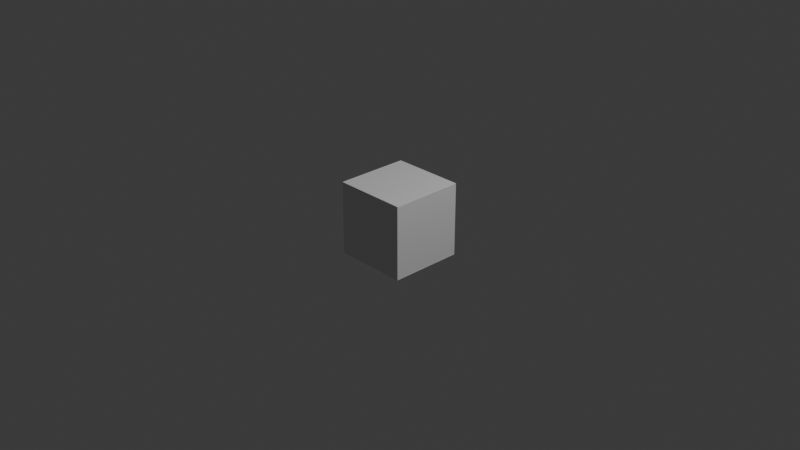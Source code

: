 # Source: BattleSelector.blend  (saved by Blender 5.1.30; exported with 4.5.12 LTS)
import bpy
from mathutils import Matrix  # noqa: F401  (used for matrix-valued properties, if any)

bpy.ops.wm.read_factory_settings(use_empty=True)
scene = bpy.context.scene
scene.name = 'Scene'

# ---- collections
col_collection = bpy.data.collections.new('Collection'); scene.collection.children.link(col_collection)

# ---- materials (node trees are filled in below, after node groups)
mat_material = bpy.data.materials.new('Material')
mat_material.alpha_threshold = 0.0
mat_material.use_backface_culling_lightprobe_volume = False
mat_material.roughness = 0.5
mat_material.line_color = (0.0, 0.0, 0.0, 1.0)

# ---- material node trees
mat_material.use_nodes = True; mat_material.node_tree.nodes.clear()
_N = mat_material.node_tree.nodes; _L = mat_material.node_tree.links
n0 = _N.new('ShaderNodeOutputMaterial'); n0.name = 'Material Output'; n0.location = (200, 100)
n1 = _N.new('ShaderNodeBsdfPrincipled'); n1.name = 'Principled BSDF'; n1.location = (-200, 100)
_L.new(n1.outputs[0], n0.inputs[0])
n0.is_active_output = True

# ---- world
world_world = bpy.data.worlds.new('World'); scene.world = world_world
world_world.use_nodes = True; world_world.node_tree.nodes.clear()
_N = world_world.node_tree.nodes; _L = world_world.node_tree.links
n0 = _N.new('ShaderNodeOutputWorld'); n0.name = 'World Output'; n0.location = (200, 100)
n1 = _N.new('ShaderNodeBackground'); n1.name = 'Background'; n1.location = (-200, 100)
n1.inputs[0].default_value = (0.05088, 0.05088, 0.05088, 1.0)
_L.new(n1.outputs[0], n0.inputs[0])
n0.is_active_output = True
world_world.color = (0.05088, 0.05088, 0.05088)
world_world.sun_shadow_jitter_overblur = 0.0

# ---- cameras
cam_camera = bpy.data.cameras.new('Camera')
cam_camera.clip_end = 100.0
cam_camera.ortho_scale = 7.314

# ---- lights
light_light = bpy.data.lights.new('Light', 'POINT')
light_light.energy = 1000.0
light_light.shadow_soft_size = 0.1

# ---- meshes
me_cube = bpy.data.meshes.new('Cube')
me_cube.from_pydata([(1.0, 1.0, 1.0), (1.0, 1.0, -1.0), (1.0, -1.0, 1.0), (1.0, -1.0, -1.0), (-1.0, 1.0, 1.0), (-1.0, 1.0, -1.0), (-1.0, -1.0, 1.0), (-1.0, -1.0, -1.0)], [], [(0, 4, 6, 2), (3, 2, 6, 7), (7, 6, 4, 5), (5, 1, 3, 7), (1, 0, 2, 3), (5, 4, 0, 1)])
_uv = me_cube.uv_layers.new(name='UVMap')
_uv.uv.foreach_set('vector', [0.625, 0.5, 0.875, 0.5, 0.875, 0.75, 0.625, 0.75, 0.375, 0.75, 0.625, 0.75, 0.625, 1.0, 0.375, 1.0, 0.375, 0.0, 0.625, 0.0, 0.625, 0.25, 0.375, 0.25, 0.125, 0.5, 0.375, 0.5, 0.375, 0.75, 0.125, 0.75, 0.375, 0.5, 0.625, 0.5, 0.625, 0.75, 0.375, 0.75, 0.375, 0.25, 0.625, 0.25, 0.625, 0.5, 0.375, 0.5])
me_cube.materials.append(mat_material)
me_cube.use_mirror_vertex_groups = False
me_cube.update()
me_cube_001 = bpy.data.meshes.new('Cube.001')
me_cube_001.from_pydata([(0.9408, 0.9758, 0.9758), (0.9758, 0.9758, 0.9408), (0.9758, 0.9408, 0.9758), (0.996, 0.996, 1.014), (1.014, 0.996, 0.996), (0.996, 1.014, 0.996), (0.9758, 0.9408, -0.9758), (0.9758, 0.9758, -0.9408), (0.9408, 0.9758, -0.9758), (0.996, 1.014, -0.996), (1.014, 0.996, -0.996), (0.996, 0.996, -1.014), (0.9758, -0.9408, 0.9758), (0.9758, -0.9758, 0.9408), (0.9408, -0.9758, 0.9758), (0.996, -1.014, 0.996), (1.014, -0.996, 0.996), (0.996, -0.996, 1.014), (0.9758, -0.9758, -0.9408), (0.9758, -0.9408, -0.9758), (0.9408, -0.9758, -0.9758), (0.996, -1.014, -0.996), (0.996, -0.996, -1.014), (1.014, -0.996, -0.996), (-0.9758, 0.9408, 0.9758), (-0.9758, 0.9758, 0.9408), (-0.9408, 0.9758, 0.9758), (-0.996, 1.014, 0.996), (-1.014, 0.996, 0.996), (-0.996, 0.996, 1.014), (-0.9758, 0.9408, -0.9758), (-0.9408, 0.9758, -0.9758), (-0.9758, 0.9758, -0.9408), (-0.996, 1.014, -0.996), (-0.996, 0.996, -1.014), (-1.014, 0.996, -0.996), (-0.9408, -0.9758, 0.9758), (-0.9758, -0.9758, 0.9408), (-0.9758, -0.9408, 0.9758), (-1.014, -0.996, 0.996), (-0.996, -1.014, 0.996), (-0.996, -0.996, 1.014), (-0.9408, -0.9758, -0.9758), (-0.9758, -0.9408, -0.9758), (-0.9758, -0.9758, -0.9408), (-1.014, -0.996, -0.996), (-0.996, -0.996, -1.014), (-0.996, -1.014, -0.996), (0.9758, 0.9408, 0.9758), (0.9862, 0.9862, 1.01), (0.9408, 0.9758, 0.9758), (-0.9862, 0.9862, 1.01), (-0.9758, 0.9408, 0.9758), (-0.9408, 0.9758, 0.9758), (-0.9862, -0.9862, 1.01), (-0.9408, -0.9758, 0.9758), (-0.9758, -0.9408, 0.9758), (0.9862, -0.9862, 1.01), (0.9758, -0.9408, 0.9758), (0.9408, -0.9758, 0.9758), (0.9408, -0.9758, -0.9758), (0.9862, -1.01, -0.9862), (0.9758, -0.9758, -0.9408), (0.9862, -1.01, 0.9862), (0.9408, -0.9758, 0.9758), (0.9758, -0.9758, 0.9408), (-0.9862, -1.01, 0.9862), (-0.9758, -0.9758, 0.9408), (-0.9408, -0.9758, 0.9758), (-0.9862, -1.01, -0.9862), (-0.9408, -0.9758, -0.9758), (-0.9758, -0.9758, -0.9408), (-0.9758, -0.9408, -0.9758), (-1.01, -0.9862, -0.9862), (-0.9758, -0.9758, -0.9408), (-1.01, -0.9862, 0.9862), (-0.9758, -0.9408, 0.9758), (-0.9758, -0.9758, 0.9408), (-1.01, 0.9862, 0.9862), (-0.9758, 0.9758, 0.9408), (-0.9758, 0.9408, 0.9758), (-1.01, 0.9862, -0.9862), (-0.9758, 0.9408, -0.9758), (-0.9758, 0.9758, -0.9408), (-0.9758, 0.9408, -0.9758), (-0.9862, 0.9862, -1.01), (-0.9408, 0.9758, -0.9758), (0.9862, 0.9862, -1.01), (0.9758, 0.9408, -0.9758), (0.9408, 0.9758, -0.9758), (0.9862, -0.9862, -1.01), (0.9408, -0.9758, -0.9758), (0.9758, -0.9408, -0.9758), (-0.9862, -0.9862, -1.01), (-0.9758, -0.9408, -0.9758), (-0.9408, -0.9758, -0.9758), (0.9758, 0.9408, -0.9758), (1.01, 0.9862, -0.9862), (0.9758, 0.9758, -0.9408), (1.01, 0.9862, 0.9862), (0.9758, 0.9408, 0.9758), (0.9758, 0.9758, 0.9408), (1.01, -0.9862, 0.9862), (0.9758, -0.9758, 0.9408), (0.9758, -0.9408, 0.9758), (1.01, -0.9862, -0.9862), (0.9758, -0.9408, -0.9758), (0.9758, -0.9758, -0.9408), (-0.9408, 0.9758, -0.9758), (-0.9862, 1.01, -0.9862), (-0.9758, 0.9758, -0.9408), (-0.9862, 1.01, 0.9862), (-0.9408, 0.9758, 0.9758), (-0.9758, 0.9758, 0.9408), (0.9862, 1.01, 0.9862), (0.9758, 0.9758, 0.9408), (0.9408, 0.9758, 0.9758), (0.9862, 1.01, -0.9862), (0.9408, 0.9758, -0.9758), (0.9758, 0.9758, -0.9408)], [], [(0, 1, 2), (3, 4, 5), (6, 7, 8), (9, 10, 11), (12, 13, 14), (15, 16, 17), (18, 19, 20), (21, 22, 23), (24, 25, 26), (27, 28, 29), (30, 31, 32), (33, 34, 35), (36, 37, 38), (39, 40, 41), (42, 43, 44), (45, 46, 47), (48, 49, 50), (51, 52, 53), (54, 55, 56), (57, 58, 59), (60, 61, 62), (63, 64, 65), (66, 67, 68), (69, 70, 71), (72, 73, 74), (75, 76, 77), (78, 79, 80), (81, 82, 83), (84, 85, 86), (87, 88, 89), (90, 91, 92), (93, 94, 95), (96, 97, 98), (99, 100, 101), (102, 103, 104), (105, 106, 107), (108, 109, 110), (111, 112, 113), (114, 115, 116), (117, 118, 119), (2, 48, 50, 0), (49, 51, 53, 50), (52, 24, 26, 53), (5, 27, 29, 3), (51, 54, 56, 52), (55, 36, 38, 56), (28, 39, 41, 29), (54, 57, 59, 55), (58, 12, 14, 59), (40, 15, 17, 41), (57, 49, 48, 58), (16, 4, 3, 17), (20, 60, 62, 18), (61, 63, 65, 62), (64, 14, 13, 65), (23, 16, 15, 21), (63, 66, 68, 64), (67, 37, 36, 68), (66, 69, 71, 67), (70, 42, 44, 71), (39, 45, 47, 40), (69, 61, 60, 70), (46, 22, 21, 47), (43, 72, 74, 44), (73, 75, 77, 74), (76, 38, 37, 77), (75, 78, 80, 76), (79, 25, 24, 80), (78, 81, 83, 79), (82, 30, 32, 83), (27, 33, 35, 28), (81, 73, 72, 82), (34, 46, 45, 35), (30, 84, 86, 31), (85, 87, 89, 86), (88, 6, 8, 89), (33, 9, 11, 34), (87, 90, 92, 88), (91, 20, 19, 92), (10, 23, 22, 11), (90, 93, 95, 91), (94, 43, 42, 95), (93, 85, 84, 94), (6, 96, 98, 7), (97, 99, 101, 98), (100, 2, 1, 101), (9, 5, 4, 10), (99, 102, 104, 100), (103, 13, 12, 104), (102, 105, 107, 103), (106, 19, 18, 107), (105, 97, 96, 106), (31, 108, 110, 32), (109, 111, 113, 110), (112, 26, 25, 113), (111, 114, 116, 112), (115, 1, 0, 116), (114, 117, 119, 115), (118, 8, 7, 119), (117, 109, 108, 118), (58, 48, 2, 12), (100, 104, 12, 2), (98, 101, 1, 7), (115, 119, 7, 1), (50, 53, 26, 0), (112, 116, 0, 26), (49, 57, 17, 3), (51, 49, 3, 29), (102, 99, 4, 16), (99, 97, 10, 4), (117, 114, 5, 9), (114, 111, 27, 5), (88, 92, 19, 6), (86, 89, 8, 31), (106, 96, 6, 19), (118, 108, 31, 8), (90, 87, 11, 22), (97, 105, 23, 10), (87, 85, 34, 11), (109, 117, 9, 33), (55, 59, 14, 36), (64, 68, 36, 14), (62, 65, 13, 18), (103, 107, 18, 13), (63, 61, 21, 15), (105, 102, 16, 23), (57, 54, 41, 17), (66, 63, 15, 40), (70, 60, 20, 42), (91, 95, 42, 20), (61, 69, 47, 21), (93, 90, 22, 46), (52, 56, 38, 24), (76, 80, 24, 38), (79, 83, 32, 25), (110, 113, 25, 32), (54, 51, 29, 41), (78, 75, 39, 28), (81, 78, 28, 35), (111, 109, 33, 27), (82, 72, 43, 30), (94, 84, 30, 43), (73, 81, 35, 45), (85, 93, 46, 34), (67, 71, 44, 37), (74, 77, 37, 44), (69, 66, 40, 47), (75, 73, 45, 39)])
_uv = me_cube_001.uv_layers.new(name='UVMap')
_uv.uv.foreach_set('vector', [0.6268, 0.4982, 0.6205, 0.5, 0.625, 0.5036, 0.625, 0.4991, 0.625, 0.5, 0.625, 0.5, 0.375, 0.5036, 0.3786, 0.5, 0.3723, 0.4982, 0.3743, 0.5, 0.3752, 0.5, 0.375, 0.5, 0.625, 0.7464, 0.6205, 0.75, 0.6268, 0.7518, 0.625, 0.75, 0.6248, 0.75, 0.625, 0.7507, 0.3786, 0.75, 0.375, 0.7464, 0.3723, 0.7518, 0.3743, 0.75, 0.375, 0.75, 0.3752, 0.75, 0.625, 0.247, 0.6205, 0.25, 0.625, 0.253, 0.6248, 0.25, 0.625, 0.25, 0.625, 0.25, 0.125, 0.5045, 0.128, 0.5, 0.125, 0.5, 0.1273, 0.5, 0.125, 0.5, 0.125, 0.5017, 0.625, 0.0, 0.6205, 0.0, 0.625, 0.002981, 0.625, 0.0, 0.6227, 0.0, 0.625, 0.001722, 0.128, 0.75, 0.125, 0.7455, 0.125, 0.75, 0.125, 0.7477, 0.125, 0.75, 0.1267, 0.75, 0.625, 0.5045, 0.625, 0.5, 0.6295, 0.5, 0.875, 0.5, 0.875, 0.5045, 0.8705, 0.5, 0.875, 0.75, 0.8705, 0.75, 0.875, 0.7455, 0.625, 0.75, 0.625, 0.7455, 0.6295, 0.75, 0.375, 0.7545, 0.375, 0.75, 0.3795, 0.75, 0.625, 0.75, 0.625, 0.7545, 0.6205, 0.75, 0.625, 1.0, 0.6205, 1.0, 0.625, 0.9955, 0.375, 1.0, 0.375, 0.9955, 0.3795, 1.0, 0.375, 0.004471, 0.375, 0.0, 0.3795, 0.0, 0.625, 0.0, 0.625, 0.004471, 0.6205, 0.0, 0.625, 0.25, 0.6205, 0.25, 0.625, 0.2455, 0.375, 0.25, 0.375, 0.2455, 0.3795, 0.25, 0.125, 0.5045, 0.125, 0.5, 0.1295, 0.5, 0.375, 0.5, 0.375, 0.5045, 0.3705, 0.5, 0.375, 0.75, 0.3705, 0.75, 0.375, 0.7455, 0.125, 0.75, 0.125, 0.7455, 0.1295, 0.75, 0.375, 0.5045, 0.375, 0.5, 0.3795, 0.5, 0.625, 0.5, 0.625, 0.5045, 0.6205, 0.5, 0.625, 0.75, 0.6205, 0.75, 0.625, 0.7455, 0.375, 0.75, 0.375, 0.7455, 0.3795, 0.75, 0.375, 0.2545, 0.375, 0.25, 0.3795, 0.25, 0.625, 0.25, 0.625, 0.2545, 0.6205, 0.25, 0.625, 0.5, 0.6205, 0.5, 0.625, 0.4955, 0.375, 0.5, 0.375, 0.4955, 0.3795, 0.5, 0.625, 0.5036, 0.625, 0.5045, 0.6295, 0.5, 0.6268, 0.4982, 0.625, 0.5, 0.875, 0.5, 0.8705, 0.5, 0.6295, 0.5, 0.875, 0.5045, 0.875, 0.5045, 0.8705, 0.5, 0.8705, 0.5, 0.625, 0.5, 0.6248, 0.25, 0.625, 0.25, 0.625, 0.4991, 0.875, 0.5, 0.875, 0.75, 0.875, 0.7455, 0.875, 0.5045, 0.8705, 0.75, 0.8705, 0.75, 0.875, 0.7455, 0.875, 0.7455, 0.625, 0.25, 0.625, 0.0, 0.625, 0.001722, 0.625, 0.25, 0.875, 0.75, 0.625, 0.75, 0.6295, 0.75, 0.8705, 0.75, 0.625, 0.7455, 0.625, 0.7464, 0.6268, 0.7518, 0.6295, 0.75, 0.625, 1.0, 0.625, 0.75, 0.625, 0.7507, 0.625, 0.9966, 0.625, 0.75, 0.625, 0.5, 0.625, 0.5045, 0.625, 0.7455, 0.6248, 0.75, 0.625, 0.5, 0.625, 0.4991, 0.625, 0.7507, 0.3723, 0.7518, 0.375, 0.7545, 0.3795, 0.75, 0.3786, 0.75, 0.375, 0.75, 0.625, 0.75, 0.6205, 0.75, 0.3795, 0.75, 0.625, 0.7545, 0.6268, 0.7518, 0.6205, 0.75, 0.6205, 0.75, 0.3752, 0.75, 0.6248, 0.75, 0.625, 0.75, 0.3743, 0.75, 0.625, 0.75, 0.625, 1.0, 0.625, 0.9955, 0.625, 0.7545, 0.6205, 1.0, 0.6205, 1.0, 0.625, 0.9955, 0.625, 0.9955, 0.625, 1.0, 0.375, 1.0, 0.3795, 1.0, 0.6205, 1.0, 0.375, 0.9955, 0.375, 0.9955, 0.3795, 1.0, 0.3795, 1.0, 0.625, 0.0, 0.375, 0.0, 0.3784, 0.0, 0.6227, 0.0, 0.375, 1.0, 0.375, 0.75, 0.375, 0.7545, 0.375, 0.9955, 0.125, 0.75, 0.375, 0.75, 0.3743, 0.75, 0.1267, 0.75, 0.375, 0.004471, 0.375, 0.004471, 0.3795, 0.0, 0.3795, 0.0, 0.375, 0.0, 0.625, 0.0, 0.6205, 0.0, 0.3795, 0.0, 0.625, 0.004471, 0.625, 0.002981, 0.6205, 0.0, 0.6205, 0.0, 0.625, 0.0, 0.625, 0.25, 0.625, 0.2455, 0.625, 0.004471, 0.6205, 0.25, 0.6205, 0.25, 0.625, 0.247, 0.625, 0.2455, 0.625, 0.25, 0.375, 0.25, 0.3795, 0.25, 0.6205, 0.25, 0.375, 0.2455, 0.375, 0.2455, 0.3795, 0.25, 0.3795, 0.25, 0.6248, 0.25, 0.375, 0.25, 0.375, 0.25, 0.625, 0.25, 0.375, 0.25, 0.375, 0.0, 0.375, 0.004471, 0.375, 0.2455, 0.125, 0.5, 0.125, 0.75, 0.125, 0.7477, 0.125, 0.5017, 0.125, 0.5045, 0.125, 0.5045, 0.1295, 0.5, 0.128, 0.5, 0.125, 0.5, 0.375, 0.5, 0.3705, 0.5, 0.1295, 0.5, 0.375, 0.5045, 0.375, 0.5036, 0.3723, 0.4982, 0.3705, 0.5, 0.1273, 0.5, 0.3743, 0.5, 0.375, 0.5, 0.125, 0.5, 0.375, 0.5, 0.375, 0.75, 0.375, 0.7455, 0.375, 0.5045, 0.3705, 0.75, 0.3723, 0.7518, 0.375, 0.7464, 0.375, 0.7455, 0.3752, 0.5, 0.3752, 0.75, 0.375, 0.75, 0.375, 0.5, 0.375, 0.75, 0.125, 0.75, 0.1295, 0.75, 0.3705, 0.75, 0.125, 0.7455, 0.125, 0.7455, 0.128, 0.75, 0.1295, 0.75, 0.125, 0.75, 0.125, 0.5, 0.125, 0.5045, 0.125, 0.7455, 0.375, 0.5036, 0.375, 0.5045, 0.3795, 0.5, 0.3786, 0.5, 0.375, 0.5, 0.625, 0.5, 0.6205, 0.5, 0.3795, 0.5, 0.625, 0.5045, 0.625, 0.5036, 0.6205, 0.5, 0.6205, 0.5, 0.3743, 0.5, 0.625, 0.5, 0.625, 0.5, 0.3752, 0.5, 0.625, 0.5, 0.625, 0.75, 0.625, 0.7455, 0.625, 0.5045, 0.6205, 0.75, 0.6205, 0.75, 0.625, 0.7464, 0.625, 0.7455, 0.625, 0.75, 0.375, 0.75, 0.3795, 0.75, 0.6205, 0.75, 0.375, 0.7455, 0.375, 0.7464, 0.3786, 0.75, 0.3795, 0.75, 0.375, 0.75, 0.375, 0.5, 0.375, 0.5045, 0.375, 0.7455, 0.375, 0.2545, 0.375, 0.2545, 0.3795, 0.25, 0.3795, 0.25, 0.375, 0.25, 0.625, 0.25, 0.6205, 0.25, 0.3795, 0.25, 0.625, 0.2545, 0.625, 0.253, 0.6205, 0.25, 0.6205, 0.25, 0.625, 0.25, 0.625, 0.5, 0.625, 0.4955, 0.625, 0.2545, 0.6205, 0.5, 0.6205, 0.5, 0.6268, 0.4982, 0.625, 0.4955, 0.625, 0.5, 0.375, 0.5, 0.3795, 0.5, 0.6205, 0.5, 0.375, 0.4955, 0.3723, 0.4982, 0.3786, 0.5, 0.3795, 0.5, 0.375, 0.5, 0.375, 0.25, 0.375, 0.2545, 0.375, 0.4955, 0.625, 0.7455, 0.625, 0.5045, 0.625, 0.5036, 0.625, 0.7464, 0.625, 0.5045, 0.625, 0.7455, 0.625, 0.7464, 0.625, 0.5036, 0.3795, 0.5, 0.6205, 0.5, 0.6205, 0.5, 0.3786, 0.5, 0.6205, 0.5, 0.3795, 0.5, 0.3786, 0.5, 0.6205, 0.5, 0.6295, 0.5, 0.8705, 0.5, 0.8705, 0.5, 0.6268, 0.4982, 0.625, 0.2545, 0.625, 0.4955, 0.6268, 0.4982, 0.625, 0.253, 0.625, 0.5, 0.625, 0.75, 0.625, 0.7507, 0.625, 0.4991, 0.875, 0.5, 0.625, 0.5, 0.625, 0.4991, 0.875, 0.5, 0.625, 0.75, 0.625, 0.5, 0.625, 0.5, 0.6248, 0.75, 0.625, 0.5, 0.375, 0.5, 0.3752, 0.5, 0.625, 0.5, 0.375, 0.5, 0.625, 0.5, 0.625, 0.5, 0.3743, 0.5, 0.625, 0.5, 0.625, 0.25, 0.6248, 0.25, 0.625, 0.5, 0.375, 0.5045, 0.375, 0.7455, 0.375, 0.7464, 0.375, 0.5036, 0.1295, 0.5, 0.3705, 0.5, 0.3723, 0.4982, 0.128, 0.5, 0.375, 0.7455, 0.375, 0.5045, 0.375, 0.5036, 0.375, 0.7464, 0.375, 0.4955, 0.375, 0.2545, 0.375, 0.2545, 0.3723, 0.4982, 0.375, 0.75, 0.375, 0.5, 0.375, 0.5, 0.375, 0.75, 0.375, 0.5, 0.375, 0.75, 0.3752, 0.75, 0.3752, 0.5, 0.375, 0.5, 0.125, 0.5, 0.125, 0.5, 0.375, 0.5, 0.375, 0.25, 0.375, 0.5, 0.3743, 0.5, 0.375, 0.25, 0.8705, 0.75, 0.6295, 0.75, 0.6268, 0.7518, 0.8705, 0.75, 0.625, 0.7545, 0.625, 0.9955, 0.625, 0.9955, 0.6268, 0.7518, 0.3795, 0.75, 0.6205, 0.75, 0.6205, 0.75, 0.3786, 0.75, 0.6205, 0.75, 0.3795, 0.75, 0.3786, 0.75, 0.6205, 0.75, 0.625, 0.75, 0.375, 0.75, 0.3743, 0.75, 0.625, 0.75, 0.375, 0.75, 0.625, 0.75, 0.6248, 0.75, 0.3752, 0.75, 0.625, 0.75, 0.875, 0.75, 0.875, 0.75, 0.625, 0.7507, 0.625, 1.0, 0.625, 0.75, 0.625, 0.75, 0.625, 1.0, 0.375, 0.9955, 0.375, 0.7545, 0.3723, 0.7518, 0.375, 0.9955, 0.3705, 0.75, 0.1295, 0.75, 0.128, 0.75, 0.3723, 0.7518, 0.375, 0.75, 0.375, 1.0, 0.375, 1.0, 0.3743, 0.75, 0.125, 0.75, 0.375, 0.75, 0.375, 0.75, 0.125, 0.75, 0.875, 0.5045, 0.875, 0.7455, 0.875, 0.7455, 0.875, 0.5045, 0.625, 0.004471, 0.625, 0.2455, 0.625, 0.247, 0.625, 0.002981, 0.6205, 0.25, 0.3795, 0.25, 0.3795, 0.25, 0.6205, 0.25, 0.3795, 0.25, 0.6205, 0.25, 0.6205, 0.25, 0.3795, 0.25, 0.875, 0.75, 0.875, 0.5, 0.875, 0.5, 0.875, 0.75, 0.625, 0.25, 0.625, 0.0, 0.625, 0.0, 0.625, 0.25, 0.375, 0.25, 0.625, 0.25, 0.625, 0.25, 0.375, 0.25, 0.625, 0.25, 0.375, 0.25, 0.375, 0.25, 0.6248, 0.25, 0.375, 0.2455, 0.375, 0.004471, 0.375, 0.004471, 0.375, 0.2455, 0.125, 0.7455, 0.125, 0.5045, 0.125, 0.5045, 0.125, 0.7455, 0.375, 0.0, 0.375, 0.25, 0.375, 0.25, 0.375, 0.0, 0.125, 0.5, 0.125, 0.75, 0.125, 0.75, 0.125, 0.5, 0.6205, 1.0, 0.3795, 1.0, 0.3795, 1.0, 0.6205, 1.0, 0.3795, 0.0, 0.6205, 0.0, 0.6205, 0.0, 0.3795, 0.0, 0.375, 1.0, 0.625, 1.0, 0.625, 1.0, 0.375, 1.0, 0.625, 0.0, 0.375, 0.0, 0.375, 0.0, 0.625, 0.0])
me_cube_001.materials.append(mat_material)
me_cube_001.use_mirror_vertex_groups = False
me_cube_001.update()

# ---- objects
ob_panels = bpy.data.objects.new('Panels', me_cube)
ob_light = bpy.data.objects.new('Light', light_light)
ob_camera = bpy.data.objects.new('Camera', cam_camera)
ob_edges = bpy.data.objects.new('Edges', me_cube_001)

# ---- transforms, parenting, visibility, modifiers, constraints
ob_panels.location = (0.0, 0.0, 0.0)
ob_panels.scale = (0.4, 0.4, 0.4)
ob_panels.lock_rotations_4d = False
ob_panels.empty_display_type = 'ARROWS'
ob_panels.lineart.crease_threshold = 0.0
ob_light.location = (4.076, 1.005, 5.904)
ob_light.rotation_euler = (0.6503, 0.05522, 1.866)
ob_light.lock_rotations_4d = False
ob_light.empty_display_type = 'ARROWS'
ob_light.color = (0.0, 0.0, 0.0, 0.0)
ob_light.lineart.crease_threshold = 0.0
ob_camera.location = (7.359, -6.926, 4.958)
ob_camera.rotation_euler = (1.109, 0.0, 0.8149)
ob_camera.lock_rotations_4d = False
ob_camera.empty_display_type = 'ARROWS'
ob_camera.color = (0.0, 0.0, 0.0, 0.0)
ob_camera.display_type = 'WIRE'
ob_camera.lineart.crease_threshold = 0.0
ob_edges.location = (0.0, 0.0, 0.0)
ob_edges.scale = (0.3954, 0.3954, 0.3954)
ob_edges.lock_rotations_4d = False
ob_edges.empty_display_type = 'ARROWS'
ob_edges.lineart.crease_threshold = 0.0

# ---- collection membership
col_collection.objects.link(ob_panels)
col_collection.objects.link(ob_light)
col_collection.objects.link(ob_camera)
col_collection.objects.link(ob_edges)

# ---- scene / render settings (as saved in the file)
scene.camera = ob_camera
scene.frame_start = 1; scene.frame_end = 250; scene.frame_set(1)
scene.render.engine = 'BLENDER_EEVEE_NEXT'
scene.render.bake_bias = 0.0
scene.render.bake_samples = 0
scene.cycles.sampling_pattern = 'TABULATED_SOBOL'
scene.eevee.use_volume_custom_range = False
bpy.context.view_layer.update()
